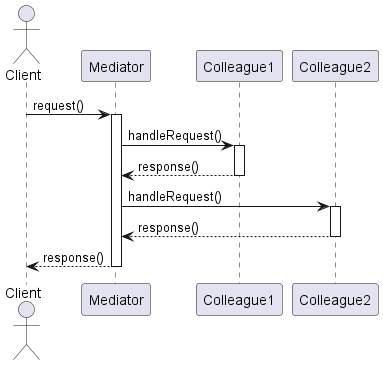

The diagram above was rendered by PlantUML. Its source (embedded in the PNG):
@startuml MediatorPatternSequenceDiagram

actor Client
participant Mediator
participant Colleague1
participant Colleague2

Client -> Mediator: request()
activate Mediator

Mediator -> Colleague1: handleRequest()
activate Colleague1
Colleague1 --> Mediator: response()
deactivate Colleague1

Mediator -> Colleague2: handleRequest()
activate Colleague2
Colleague2 --> Mediator: response()
deactivate Colleague2

Mediator --> Client: response()
deactivate Mediator

@enduml